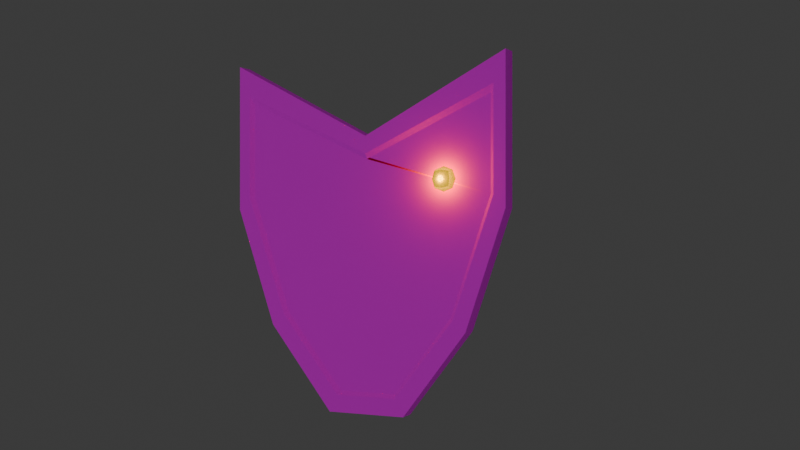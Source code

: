 # Source: ArmourShardModel.blend  (saved by Blender 4.2.66; exported with 4.5.12 LTS)
import bpy
from mathutils import Matrix  # noqa: F401  (used for matrix-valued properties, if any)

bpy.ops.wm.read_factory_settings(use_empty=True)
scene = bpy.context.scene
scene.name = 'Scene'

# ---- collections
col_collection = bpy.data.collections.new('Collection'); scene.collection.children.link(col_collection)

# ---- images (referenced by path relative to the original .blend; pixels are not part of the script)
import os
ASSET_DIR = os.environ.get("B2B_ASSET_DIR", "")  # directory of the original .blend (textures are referenced by path, not embedded)
HERE = os.path.dirname(os.path.abspath(__file__))  # packed textures are extracted next to this script under _unpacked/

def load_image(name, relpath, width, height, colorspace="sRGB"):
    """Load a texture the original file referenced (path relative to the .blend, or extracted next to this script)."""
    p = next((c for c in (os.path.join(HERE, relpath), os.path.join(ASSET_DIR, relpath)) if relpath and os.path.exists(c)), "")
    if p:
        img = bpy.data.images.load(p, check_existing=True)
        img.name = name
    else:  # same state as the original file: an image datablock whose file is absent (Cycles renders it pink)
        img = bpy.data.images.new(name, width, height)
        img.source = "FILE"
        img.filepath = "//" + (relpath or name)
    img.colorspace_settings.name = colorspace
    return img
img_armourshardtexturenoaccents_png = load_image('ArmourShardTextureNoAccents.png', 'ArmourShardTextureNoAccents.png', 1024, 1024, 'sRGB')

# ---- materials (node trees are filled in below, after node groups)
mat_material = bpy.data.materials.new('Material')
mat_material.alpha_threshold = 0.0
mat_material.use_transparent_shadow = False
mat_material.roughness = 0.5
mat_material.line_color = (0.0, 0.0, 0.0, 1.0)
mat_material_001 = bpy.data.materials.new('Material.001')
mat_material_001.use_transparent_shadow = False

# ---- material node trees
mat_material.use_nodes = True; mat_material.node_tree.nodes.clear()
_N = mat_material.node_tree.nodes; _L = mat_material.node_tree.links
n0 = _N.new('ShaderNodeOutputMaterial'); n0.name = 'Material Output'; n0.location = (300, 300)
n1 = _N.new('ShaderNodeBsdfPrincipled'); n1.name = 'Principled BSDF'; n1.location = (10, 300)
n1.inputs[2].default_value = 1.0
n1.inputs[3].default_value = 1.45
n2 = _N.new('ShaderNodeTexImage'); n2.name = 'Image Texture'; n2.location = (-280, 280)
n2.image = img_armourshardtexturenoaccents_png
_L.new(n1.outputs[0], n0.inputs[0])
_L.new(n2.outputs[0], n1.inputs[0])
n0.is_active_output = True
mat_material_001.use_nodes = True; mat_material_001.node_tree.nodes.clear()
_N = mat_material_001.node_tree.nodes; _L = mat_material_001.node_tree.links
n0 = _N.new('ShaderNodeBsdfPrincipled'); n0.name = 'Principled BSDF'; n0.location = (10, 300)
n0.inputs[0].default_value = (0.3712, 0.2747, 0.001518, 1.0)
n0.inputs[27].default_value = (0.3712, 0.2747, 0.001518, 1.0)
n0.inputs[28].default_value = 1.0
n1 = _N.new('ShaderNodeOutputMaterial'); n1.name = 'Material Output'; n1.location = (300, 300)
_L.new(n0.outputs[0], n1.inputs[0])
n1.is_active_output = True

# ---- world
world_world = bpy.data.worlds.new('World'); scene.world = world_world
world_world.use_nodes = True; world_world.node_tree.nodes.clear()
_N = world_world.node_tree.nodes; _L = world_world.node_tree.links
n0 = _N.new('ShaderNodeOutputWorld'); n0.name = 'World Output'; n0.location = (300, 300)
n1 = _N.new('ShaderNodeBackground'); n1.name = 'Background'; n1.location = (10, 300)
n1.inputs[0].default_value = (0.05088, 0.05088, 0.05088, 1.0)
_L.new(n1.outputs[0], n0.inputs[0])
n0.is_active_output = True
world_world.color = (0.05088, 0.05088, 0.05088)
world_world.use_sun_shadow = False
world_world.sun_shadow_jitter_overblur = 0.0

# ---- cameras
cam_camera_001 = bpy.data.cameras.new('Camera.001')

# ---- lights
light_area = bpy.data.lights.new('Area', 'AREA')
light_area.transmission_factor = 0.0
light_area.energy = 100.0
light_area.shadow_maximum_resolution = 0.006
light_area.use_absolute_resolution = True
light_area.size = 12.05
light_area.size_y = 1.0
light_point = bpy.data.lights.new('Point', 'POINT')
light_point.color = (0.3712, 0.2747, 0.001518)
light_point.transmission_factor = 0.0
light_point.use_shadow = False
light_point.energy = 30.0
light_point.shadow_maximum_resolution = 0.006
light_point.use_absolute_resolution = True

# ---- meshes
me_cube = bpy.data.meshes.new('Cube')
me_cube.from_pydata([(1.129, 0.1163, -1.101), (0.3602, 0.06325, -2.009), (1.129, -0.1163, -1.101), (0.3602, -0.06325, -2.009), (-1.129, 0.1163, -1.101), (-0.3602, 0.06325, -2.009), (-1.129, -0.1163, -1.101), (-0.3602, -0.06325, -2.009), (1.629, 0.1151, 0.3511), (1.629, -0.1151, 0.3511), (-1.629, 0.1151, 0.3511), (-1.775, -0.1151, 0.1967), (1.58, 0.069, 1.517), (1.58, -0.069, 1.517), (-1.58, 0.069, 1.517), (-1.58, -0.069, 1.517), (-2.457e-10, 0.1049, -2.057), (-2.457e-10, -0.069, -1.246), (-2.457e-10, -0.1049, -2.057), (-2.457e-10, 0.069, -1.246), (-2.457e-10, -0.069, 0.8209), (-2.457e-10, 0.069, 0.8209), (-2.457e-10, -0.1151, 0.858), (-2.457e-10, 0.1151, 0.858), (0.0, 0.1011, -2.268), (-0.4915, 0.1011, -2.268), (1.287, 0.1151, -1.237), (0.4915, 0.1011, -2.268), (-0.4915, -0.1011, -2.268), (-1.287, -0.1151, -1.237), (1.287, -0.1151, -1.237), (0.4915, -0.1011, -2.268), (-1.287, 0.1151, -1.237), (0.0, -0.1011, -2.268), (1.775, -0.1151, 0.1967), (-1.629, -0.1151, 0.3511), (-1.775, 0.1151, 0.1967), (1.775, 0.1151, 0.1967), (0.0, -0.1151, 1.072), (-1.775, -0.1151, 2.0), (0.0, 0.1151, 1.072), (1.775, 0.1151, 2.0), (-1.775, 0.1151, 2.0), (1.775, -0.1151, 2.0), (-2.457e-10, 0.06324, -2.009), (-0.3845, 0.1049, -2.057), (1.085, 0.06982, -1.078), (0.3845, 0.1049, -2.057), (-0.3845, -0.1049, -2.057), (-1.085, -0.06982, -1.078), (1.085, -0.06982, -1.078), (0.3845, -0.1049, -2.057), (-1.085, 0.06982, -1.078), (-2.457e-10, -0.06324, -2.009), (1.58, -0.069, 0.3592), (-1.58, -0.069, 0.3592), (-1.58, 0.069, 0.3592), (1.58, 0.069, 0.3592), (2.149e-09, -0.069, 0.7957), (-1.629, -0.1151, 1.618), (-2.641e-09, 0.069, 0.7957), (1.629, 0.1151, 1.618), (-1.629, 0.1151, 1.618), (1.629, -0.1151, 1.618)], [], [(17, 50, 54, 20), (53, 17, 49, 7), (28, 29, 32, 25), (24, 27, 31, 33), (27, 26, 30, 31), (44, 19, 46, 1), (21, 56, 14, 60), (32, 29, 11, 36), (30, 26, 37, 34), (19, 52, 56, 21), (40, 42, 39, 38), (34, 37, 41, 43), (36, 11, 39, 42), (20, 54, 13, 58), (55, 20, 58, 15), (41, 40, 38, 43), (46, 19, 21, 57), (57, 21, 60, 12), (5, 52, 19, 44), (25, 24, 33, 28), (3, 50, 17, 53), (49, 17, 20, 55), (45, 16, 24, 25), (47, 0, 26, 27), (48, 6, 29, 28), (2, 51, 31, 30), (4, 45, 25, 32), (51, 18, 33, 31), (9, 2, 30, 34), (6, 35, 11, 29), (10, 4, 32, 36), (0, 8, 37, 26), (59, 22, 38, 39), (61, 23, 40, 41), (62, 10, 36, 42), (8, 61, 41, 37), (63, 9, 34, 43), (35, 59, 39, 11), (16, 47, 27, 24), (18, 48, 28, 33), (22, 63, 43, 38), (23, 62, 42, 40), (5, 44, 16, 45), (1, 46, 0, 47), (7, 49, 6, 48), (50, 3, 51, 2), (52, 5, 45, 4), (3, 53, 18, 51), (54, 50, 2, 9), (49, 55, 35, 6), (56, 52, 4, 10), (46, 57, 8, 0), (15, 58, 22, 59), (12, 60, 23, 61), (14, 56, 10, 62), (57, 12, 61, 8), (13, 54, 9, 63), (55, 15, 59, 35), (44, 1, 47, 16), (53, 7, 48, 18), (58, 13, 63, 22), (60, 14, 62, 23)])
_uv = me_cube.uv_layers.new(name='UVMap')
_uv.uv.foreach_set('vector', [0.2242, 0.6455, 0.3158, 0.6556, 0.3799, 0.7676, 0.2239, 0.8088, 0.2243, 0.5814, 0.2242, 0.6455, 0.1326, 0.6554, 0.1946, 0.5812, 0.9888, 0.5481, 0.9902, 0.6754, 0.9676, 0.6754, 0.969, 0.5481, 0.969, 0.5, 0.969, 0.4519, 0.9888, 0.4519, 0.9888, 0.5, 0.969, 0.4519, 0.9676, 0.3246, 0.9902, 0.3246, 0.9888, 0.4519, 0.6401, 0.5805, 0.6399, 0.6446, 0.5483, 0.6543, 0.6104, 0.5802, 0.639, 0.8088, 0.7953, 0.767, 0.8395, 0.8552, 0.639, 0.8858, 0.9676, 0.6754, 0.9902, 0.6754, 0.9902, 0.8235, 0.9676, 0.8235, 0.9902, 0.3246, 0.9676, 0.3246, 0.9676, 0.1765, 0.9902, 0.1765, 0.6399, 0.6446, 0.7314, 0.6549, 0.7953, 0.767, 0.639, 0.8088, 0.958, 0.196, 0.958, 0.3919, 0.9355, 0.3919, 0.9355, 0.196, 0.9902, 0.1765, 0.9676, 0.1765, 0.9676, 0.0001706, 0.9902, 0.0001706, 0.9676, 0.8235, 0.9902, 0.8235, 0.9902, 0.9998, 0.9676, 0.9998, 0.2239, 0.8088, 0.3799, 0.7676, 0.4243, 0.8557, 0.2239, 0.8867, 0.0682, 0.7671, 0.2239, 0.8088, 0.2239, 0.8867, 0.0236, 0.8551, 0.958, 0.0001706, 0.958, 0.196, 0.9355, 0.196, 0.9355, 0.0001706, 0.5483, 0.6543, 0.6399, 0.6446, 0.639, 0.8088, 0.4836, 0.7659, 0.4836, 0.7659, 0.639, 0.8088, 0.639, 0.8858, 0.4388, 0.8538, 0.6698, 0.5804, 0.7314, 0.6549, 0.6399, 0.6446, 0.6401, 0.5805, 0.969, 0.5481, 0.969, 0.5, 0.9888, 0.5, 0.9888, 0.5481, 0.254, 0.5813, 0.3158, 0.6556, 0.2242, 0.6455, 0.2243, 0.5814, 0.1326, 0.6554, 0.2242, 0.6455, 0.2239, 0.8088, 0.0682, 0.7671, 0.7359, 0.0561, 0.6982, 0.05515, 0.6983, 0.0349, 0.7464, 0.03538, 0.6604, 0.05544, 0.5864, 0.1486, 0.5712, 0.1354, 0.6501, 0.03462, 0.2185, 0.05544, 0.1445, 0.1486, 0.1293, 0.1354, 0.2082, 0.03462, 0.3686, 0.149, 0.2941, 0.0561, 0.3045, 0.03538, 0.3837, 0.1358, 0.8104, 0.149, 0.7359, 0.0561, 0.7464, 0.03538, 0.8256, 0.1358, 0.2941, 0.0561, 0.2563, 0.05515, 0.2565, 0.0349, 0.3045, 0.03538, 0.4191, 0.2901, 0.3686, 0.149, 0.3837, 0.1358, 0.4329, 0.2753, 0.1445, 0.1486, 0.09387, 0.29, 0.08009, 0.2751, 0.1293, 0.1354, 0.861, 0.2901, 0.8104, 0.149, 0.8256, 0.1358, 0.8748, 0.2753, 0.5864, 0.1486, 0.5358, 0.29, 0.522, 0.2751, 0.5712, 0.1354, 0.09401, 0.4127, 0.2565, 0.3475, 0.2565, 0.3672, 0.07967, 0.4489, 0.5359, 0.4127, 0.6984, 0.3475, 0.6984, 0.3672, 0.5216, 0.4489, 0.8609, 0.4127, 0.861, 0.2901, 0.8748, 0.2753, 0.8752, 0.4489, 0.5358, 0.29, 0.5359, 0.4127, 0.5216, 0.4489, 0.522, 0.2751, 0.419, 0.4127, 0.4191, 0.2901, 0.4329, 0.2753, 0.4333, 0.4489, 0.09387, 0.29, 0.09401, 0.4127, 0.07967, 0.4489, 0.08009, 0.2751, 0.6982, 0.05515, 0.6604, 0.05544, 0.6501, 0.03462, 0.6983, 0.0349, 0.2563, 0.05515, 0.2185, 0.05544, 0.2082, 0.03462, 0.2565, 0.0349, 0.2565, 0.3475, 0.419, 0.4127, 0.4333, 0.4489, 0.2565, 0.3672, 0.6984, 0.3475, 0.8609, 0.4127, 0.8752, 0.4489, 0.6984, 0.3672, 0.7329, 0.06218, 0.6981, 0.06155, 0.6982, 0.05515, 0.7359, 0.0561, 0.6635, 0.06154, 0.5924, 0.1519, 0.5864, 0.1486, 0.6604, 0.05544, 0.2216, 0.06154, 0.1505, 0.1519, 0.1445, 0.1486, 0.2185, 0.05544, 0.3625, 0.1523, 0.291, 0.06218, 0.2941, 0.0561, 0.3686, 0.149, 0.8044, 0.1523, 0.7329, 0.06218, 0.7359, 0.0561, 0.8104, 0.149, 0.291, 0.06218, 0.2562, 0.06155, 0.2563, 0.05515, 0.2941, 0.0561, 0.4126, 0.2912, 0.3625, 0.1523, 0.3686, 0.149, 0.4191, 0.2901, 0.1505, 0.1519, 0.1005, 0.2911, 0.09387, 0.29, 0.1445, 0.1486, 0.8544, 0.2912, 0.8044, 0.1523, 0.8104, 0.149, 0.861, 0.2901, 0.5924, 0.1519, 0.5424, 0.2911, 0.5358, 0.29, 0.5864, 0.1486, 0.1004, 0.4012, 0.2565, 0.3396, 0.2565, 0.3475, 0.09401, 0.4127, 0.5423, 0.4012, 0.6984, 0.3396, 0.6984, 0.3475, 0.5359, 0.4127, 0.8545, 0.4012, 0.8544, 0.2912, 0.861, 0.2901, 0.8609, 0.4127, 0.5424, 0.2911, 0.5423, 0.4012, 0.5359, 0.4127, 0.5358, 0.29, 0.4126, 0.4012, 0.4126, 0.2912, 0.4191, 0.2901, 0.419, 0.4127, 0.1005, 0.2911, 0.1004, 0.4012, 0.09401, 0.4127, 0.09387, 0.29, 0.6981, 0.06155, 0.6635, 0.06154, 0.6604, 0.05544, 0.6982, 0.05515, 0.2562, 0.06155, 0.2216, 0.06154, 0.2185, 0.05544, 0.2563, 0.05515, 0.2565, 0.3396, 0.4126, 0.4012, 0.419, 0.4127, 0.2565, 0.3475, 0.6984, 0.3396, 0.8545, 0.4012, 0.8609, 0.4127, 0.6984, 0.3475])
me_cube.materials.append(mat_material)
me_cube.use_mirror_vertex_groups = False
me_cube.update()
me_cube_001 = bpy.data.meshes.new('Cube.001')
me_cube_001.from_pydata([(-0.5, -0.5, -0.5), (-0.5, -0.5, 0.5), (-0.5, 0.5, -0.5), (-0.5, 0.5, 0.5), (0.5, -0.5, -0.5), (0.5, -0.5, 0.5), (0.5, 0.5, -0.5), (0.5, 0.5, 0.5), (-0.6096, 0.0, -0.6096), (-0.6096, -0.6096, -1.863e-09), (-0.6096, 0.0, 0.6096), (-0.6096, 0.6096, -2.794e-09), (0.0, 0.6096, -0.6096), (0.0, 0.6096, 0.6096), (0.6096, 0.6096, -2.794e-09), (0.6096, 0.0, -0.6096), (0.6096, 0.0, 0.6096), (0.6096, -0.6096, -2.794e-09), (0.0, -0.6096, -0.6096), (0.0, -0.6096, 0.6096), (-0.8395, 0.0, 5.588e-09), (0.0, 0.8395, 4.657e-09), (0.8395, 0.0, 5.588e-09), (0.0, -0.8395, 4.657e-09), (0.0, 0.0, -0.8395), (0.0, 0.0, 0.8395), (0.5, -0.5, -0.5), (0.5, -0.5, 0.5), (0.5, 0.5, -0.5), (0.5, 0.5, 0.5), (-0.5, -0.5, -0.5), (-0.5, -0.5, 0.5), (-0.5, 0.5, -0.5), (-0.5, 0.5, 0.5), (0.6096, 0.0, -0.6096), (0.6096, -0.6096, -1.863e-09), (0.6096, 0.0, 0.6096), (0.6096, 0.6096, -2.794e-09), (-0.6096, 0.6096, -2.794e-09), (-0.6096, 0.0, -0.6096), (-0.6096, 0.0, 0.6096), (-0.6096, -0.6096, -2.794e-09), (0.8395, 0.0, 5.588e-09), (-0.8395, 0.0, 5.588e-09), (-0.5, 0.5, -0.5), (-0.5, 0.5, 0.5), (-0.5, -0.5, -0.5), (-0.5, -0.5, 0.5), (0.5, 0.5, -0.5), (0.5, 0.5, 0.5), (0.5, -0.5, -0.5), (0.5, -0.5, 0.5), (-0.6096, 0.6096, -1.863e-09), (-0.6096, -0.6096, -2.794e-09), (0.0, -0.6096, -0.6096), (0.0, -0.6096, 0.6096), (0.6096, -0.6096, -2.794e-09), (0.6096, 0.6096, -2.794e-09), (0.0, 0.6096, -0.6096), (0.0, 0.6096, 0.6096), (0.0, -0.8395, 4.657e-09), (0.0, 0.8395, 4.657e-09), (0.5, 0.5, -0.5), (0.5, 0.5, 0.5), (0.5, -0.5, -0.5), (0.5, -0.5, 0.5), (-0.5, 0.5, -0.5), (-0.5, 0.5, 0.5), (-0.5, -0.5, -0.5), (-0.5, -0.5, 0.5), (0.6096, 0.6096, -1.863e-09), (0.6096, -0.6096, -2.794e-09), (-0.6096, -0.6096, -2.794e-09), (-0.6096, 0.6096, -2.794e-09)], [], [(0, 9, 20, 8), (9, 1, 10, 20), (20, 10, 3, 11), (8, 20, 11, 2), (2, 11, 21, 12), (11, 3, 13, 21), (21, 13, 7, 14), (12, 21, 14, 6), (6, 14, 22, 15), (14, 7, 16, 22), (22, 16, 5, 17), (15, 22, 17, 4), (4, 17, 23, 18), (17, 5, 19, 23), (23, 19, 1, 9), (18, 23, 9, 0), (2, 12, 24, 8), (12, 6, 15, 24), (24, 15, 4, 18), (8, 24, 18, 0), (7, 13, 25, 16), (13, 3, 10, 25), (25, 10, 1, 19), (16, 25, 19, 5), (26, 34, 42, 35), (35, 42, 36, 27), (42, 37, 29, 36), (34, 28, 37, 42), (28, 12, 21, 37), (37, 21, 13, 29), (21, 38, 33, 13), (12, 32, 38, 21), (32, 39, 43, 38), (38, 43, 40, 33), (43, 41, 31, 40), (39, 30, 41, 43), (30, 18, 23, 41), (41, 23, 19, 31), (23, 35, 27, 19), (18, 26, 35, 23), (28, 34, 24, 12), (12, 24, 39, 32), (24, 18, 30, 39), (34, 26, 18, 24), (33, 40, 25, 13), (13, 25, 36, 29), (25, 19, 27, 36), (40, 31, 19, 25), (44, 8, 20, 52), (52, 20, 10, 45), (20, 53, 47, 10), (8, 46, 53, 20), (46, 54, 60, 53), (53, 60, 55, 47), (60, 56, 51, 55), (54, 50, 56, 60), (50, 15, 22, 56), (56, 22, 16, 51), (22, 57, 49, 16), (15, 48, 57, 22), (48, 58, 61, 57), (57, 61, 59, 49), (61, 52, 45, 59), (58, 44, 52, 61), (46, 8, 24, 54), (54, 24, 15, 50), (24, 58, 48, 15), (8, 44, 58, 24), (51, 16, 25, 55), (55, 25, 10, 47), (25, 59, 45, 10), (16, 49, 59, 25), (62, 70, 42, 34), (70, 63, 36, 42), (42, 36, 65, 71), (34, 42, 71, 64), (64, 71, 60, 54), (71, 65, 55, 60), (60, 55, 69, 72), (54, 60, 72, 68), (68, 72, 43, 39), (72, 69, 40, 43), (43, 40, 67, 73), (39, 43, 73, 66), (66, 73, 61, 58), (73, 67, 59, 61), (61, 59, 63, 70), (58, 61, 70, 62), (64, 54, 24, 34), (54, 68, 39, 24), (24, 39, 66, 58), (34, 24, 58, 62), (69, 55, 25, 40), (55, 65, 36, 25), (25, 36, 63, 59), (40, 25, 59, 67)])
_uv = me_cube_001.uv_layers.new(name='UVMap')
_uv.uv.foreach_set('vector', [0.375, 0.0, 0.5, 0.0, 0.5, 0.125, 0.375, 0.125, 0.5, 0.0, 0.625, 0.0, 0.625, 0.125, 0.5, 0.125, 0.5, 0.125, 0.625, 0.125, 0.625, 0.25, 0.5, 0.25, 0.375, 0.125, 0.5, 0.125, 0.5, 0.25, 0.375, 0.25, 0.375, 0.25, 0.5, 0.25, 0.5, 0.375, 0.375, 0.375, 0.5, 0.25, 0.625, 0.25, 0.625, 0.375, 0.5, 0.375, 0.5, 0.375, 0.625, 0.375, 0.625, 0.5, 0.5, 0.5, 0.375, 0.375, 0.5, 0.375, 0.5, 0.5, 0.375, 0.5, 0.375, 0.5, 0.5, 0.5, 0.5, 0.625, 0.375, 0.625, 0.5, 0.5, 0.625, 0.5, 0.625, 0.625, 0.5, 0.625, 0.5, 0.625, 0.625, 0.625, 0.625, 0.75, 0.5, 0.75, 0.375, 0.625, 0.5, 0.625, 0.5, 0.75, 0.375, 0.75, 0.375, 0.75, 0.5, 0.75, 0.5, 0.875, 0.375, 0.875, 0.5, 0.75, 0.625, 0.75, 0.625, 0.875, 0.5, 0.875, 0.5, 0.875, 0.625, 0.875, 0.625, 1.0, 0.5, 1.0, 0.375, 0.875, 0.5, 0.875, 0.5, 1.0, 0.375, 1.0, 0.125, 0.5, 0.25, 0.5, 0.25, 0.625, 0.125, 0.625, 0.25, 0.5, 0.375, 0.5, 0.375, 0.625, 0.25, 0.625, 0.25, 0.625, 0.375, 0.625, 0.375, 0.75, 0.25, 0.75, 0.125, 0.625, 0.25, 0.625, 0.25, 0.75, 0.125, 0.75, 0.625, 0.5, 0.75, 0.5, 0.75, 0.625, 0.625, 0.625, 0.75, 0.5, 0.875, 0.5, 0.875, 0.625, 0.75, 0.625, 0.75, 0.625, 0.875, 0.625, 0.875, 0.75, 0.75, 0.75, 0.625, 0.625, 0.75, 0.625, 0.75, 0.75, 0.625, 0.75, 0.375, 0.0, 0.375, 0.125, 0.5, 0.125, 0.5, 0.0, 0.5, 0.0, 0.5, 0.125, 0.625, 0.125, 0.625, 0.0, 0.5, 0.125, 0.5, 0.25, 0.625, 0.25, 0.625, 0.125, 0.375, 0.125, 0.375, 0.25, 0.5, 0.25, 0.5, 0.125, 0.375, 0.25, 0.375, 0.375, 0.5, 0.375, 0.5, 0.25, 0.5, 0.25, 0.5, 0.375, 0.625, 0.375, 0.625, 0.25, 0.5, 0.375, 0.5, 0.5, 0.625, 0.5, 0.625, 0.375, 0.375, 0.375, 0.375, 0.5, 0.5, 0.5, 0.5, 0.375, 0.375, 0.5, 0.375, 0.625, 0.5, 0.625, 0.5, 0.5, 0.5, 0.5, 0.5, 0.625, 0.625, 0.625, 0.625, 0.5, 0.5, 0.625, 0.5, 0.75, 0.625, 0.75, 0.625, 0.625, 0.375, 0.625, 0.375, 0.75, 0.5, 0.75, 0.5, 0.625, 0.375, 0.75, 0.375, 0.875, 0.5, 0.875, 0.5, 0.75, 0.5, 0.75, 0.5, 0.875, 0.625, 0.875, 0.625, 0.75, 0.5, 0.875, 0.5, 1.0, 0.625, 1.0, 0.625, 0.875, 0.375, 0.875, 0.375, 1.0, 0.5, 1.0, 0.5, 0.875, 0.125, 0.5, 0.125, 0.625, 0.25, 0.625, 0.25, 0.5, 0.25, 0.5, 0.25, 0.625, 0.375, 0.625, 0.375, 0.5, 0.25, 0.625, 0.25, 0.75, 0.375, 0.75, 0.375, 0.625, 0.125, 0.625, 0.125, 0.75, 0.25, 0.75, 0.25, 0.625, 0.625, 0.5, 0.625, 0.625, 0.75, 0.625, 0.75, 0.5, 0.75, 0.5, 0.75, 0.625, 0.875, 0.625, 0.875, 0.5, 0.75, 0.625, 0.75, 0.75, 0.875, 0.75, 0.875, 0.625, 0.625, 0.625, 0.625, 0.75, 0.75, 0.75, 0.75, 0.625, 0.375, 0.0, 0.375, 0.125, 0.5, 0.125, 0.5, 0.0, 0.5, 0.0, 0.5, 0.125, 0.625, 0.125, 0.625, 0.0, 0.5, 0.125, 0.5, 0.25, 0.625, 0.25, 0.625, 0.125, 0.375, 0.125, 0.375, 0.25, 0.5, 0.25, 0.5, 0.125, 0.375, 0.25, 0.375, 0.375, 0.5, 0.375, 0.5, 0.25, 0.5, 0.25, 0.5, 0.375, 0.625, 0.375, 0.625, 0.25, 0.5, 0.375, 0.5, 0.5, 0.625, 0.5, 0.625, 0.375, 0.375, 0.375, 0.375, 0.5, 0.5, 0.5, 0.5, 0.375, 0.375, 0.5, 0.375, 0.625, 0.5, 0.625, 0.5, 0.5, 0.5, 0.5, 0.5, 0.625, 0.625, 0.625, 0.625, 0.5, 0.5, 0.625, 0.5, 0.75, 0.625, 0.75, 0.625, 0.625, 0.375, 0.625, 0.375, 0.75, 0.5, 0.75, 0.5, 0.625, 0.375, 0.75, 0.375, 0.875, 0.5, 0.875, 0.5, 0.75, 0.5, 0.75, 0.5, 0.875, 0.625, 0.875, 0.625, 0.75, 0.5, 0.875, 0.5, 1.0, 0.625, 1.0, 0.625, 0.875, 0.375, 0.875, 0.375, 1.0, 0.5, 1.0, 0.5, 0.875, 0.125, 0.5, 0.125, 0.625, 0.25, 0.625, 0.25, 0.5, 0.25, 0.5, 0.25, 0.625, 0.375, 0.625, 0.375, 0.5, 0.25, 0.625, 0.25, 0.75, 0.375, 0.75, 0.375, 0.625, 0.125, 0.625, 0.125, 0.75, 0.25, 0.75, 0.25, 0.625, 0.625, 0.5, 0.625, 0.625, 0.75, 0.625, 0.75, 0.5, 0.75, 0.5, 0.75, 0.625, 0.875, 0.625, 0.875, 0.5, 0.75, 0.625, 0.75, 0.75, 0.875, 0.75, 0.875, 0.625, 0.625, 0.625, 0.625, 0.75, 0.75, 0.75, 0.75, 0.625, 0.375, 0.0, 0.5, 0.0, 0.5, 0.125, 0.375, 0.125, 0.5, 0.0, 0.625, 0.0, 0.625, 0.125, 0.5, 0.125, 0.5, 0.125, 0.625, 0.125, 0.625, 0.25, 0.5, 0.25, 0.375, 0.125, 0.5, 0.125, 0.5, 0.25, 0.375, 0.25, 0.375, 0.25, 0.5, 0.25, 0.5, 0.375, 0.375, 0.375, 0.5, 0.25, 0.625, 0.25, 0.625, 0.375, 0.5, 0.375, 0.5, 0.375, 0.625, 0.375, 0.625, 0.5, 0.5, 0.5, 0.375, 0.375, 0.5, 0.375, 0.5, 0.5, 0.375, 0.5, 0.375, 0.5, 0.5, 0.5, 0.5, 0.625, 0.375, 0.625, 0.5, 0.5, 0.625, 0.5, 0.625, 0.625, 0.5, 0.625, 0.5, 0.625, 0.625, 0.625, 0.625, 0.75, 0.5, 0.75, 0.375, 0.625, 0.5, 0.625, 0.5, 0.75, 0.375, 0.75, 0.375, 0.75, 0.5, 0.75, 0.5, 0.875, 0.375, 0.875, 0.5, 0.75, 0.625, 0.75, 0.625, 0.875, 0.5, 0.875, 0.5, 0.875, 0.625, 0.875, 0.625, 1.0, 0.5, 1.0, 0.375, 0.875, 0.5, 0.875, 0.5, 1.0, 0.375, 1.0, 0.125, 0.5, 0.25, 0.5, 0.25, 0.625, 0.125, 0.625, 0.25, 0.5, 0.375, 0.5, 0.375, 0.625, 0.25, 0.625, 0.25, 0.625, 0.375, 0.625, 0.375, 0.75, 0.25, 0.75, 0.125, 0.625, 0.25, 0.625, 0.25, 0.75, 0.125, 0.75, 0.625, 0.5, 0.75, 0.5, 0.75, 0.625, 0.625, 0.625, 0.75, 0.5, 0.875, 0.5, 0.875, 0.625, 0.75, 0.625, 0.75, 0.625, 0.875, 0.625, 0.875, 0.75, 0.75, 0.75, 0.625, 0.625, 0.75, 0.625, 0.75, 0.75, 0.625, 0.75])
me_cube_001.materials.append(mat_material_001)
me_cube_001.update()

# ---- objects
ob_area = bpy.data.objects.new('Area', light_area)
ob_camera = bpy.data.objects.new('Camera', cam_camera_001)
ob_armourshard = bpy.data.objects.new('ArmourShard', me_cube)
ob_empty = bpy.data.objects.new('Empty', None)
ob_armourlight = bpy.data.objects.new('ArmourLight', me_cube_001)
ob_point = bpy.data.objects.new('Point', light_point)

# ---- transforms, parenting, visibility, modifiers, constraints
ob_area.location = (0.0, -0.9, 0.0)
ob_area.rotation_euler = (1.571, -0.0, 0.0)
ob_camera.location = (6.0, -12.0, 0.0)
ob_camera.rotation_euler = (1.571, -0.0, 0.4363)
ob_armourshard.location = (0.0, 0.0, 0.0)
ob_armourshard.lock_rotations_4d = False
ob_armourshard.empty_display_type = 'ARROWS'
ob_armourshard.lineart.crease_threshold = 0.0
ob_empty.location = (0.0, 0.0, 0.0)
ob_empty.rotation_euler = (1.571, -0.0, -0.0)
ob_empty.empty_display_type = 'IMAGE'
ob_empty.empty_display_size = 5.0
ob_armourlight.location = (1.009, -0.09495, 0.5382)
ob_armourlight.scale = (0.1778, 0.1514, 0.1778)
ob_point.location = (1.013, -0.2068, 0.538)

# ---- collection membership
scene.collection.objects.link(ob_area)
scene.collection.objects.link(ob_camera)
col_collection.objects.link(ob_armourshard)
col_collection.objects.link(ob_empty)
col_collection.objects.link(ob_armourlight)
col_collection.objects.link(ob_point)

# ---- scene / render settings (as saved in the file)
scene.camera = ob_camera
scene.frame_start = 1; scene.frame_end = 250; scene.frame_set(1)
scene.render.engine = 'BLENDER_EEVEE_NEXT'
scene.render.film_transparent = True
scene.cycles.sampling_pattern = 'TABULATED_SOBOL'
scene.eevee.ray_tracing_options.trace_max_roughness = 0.0
bpy.context.view_layer.update()
